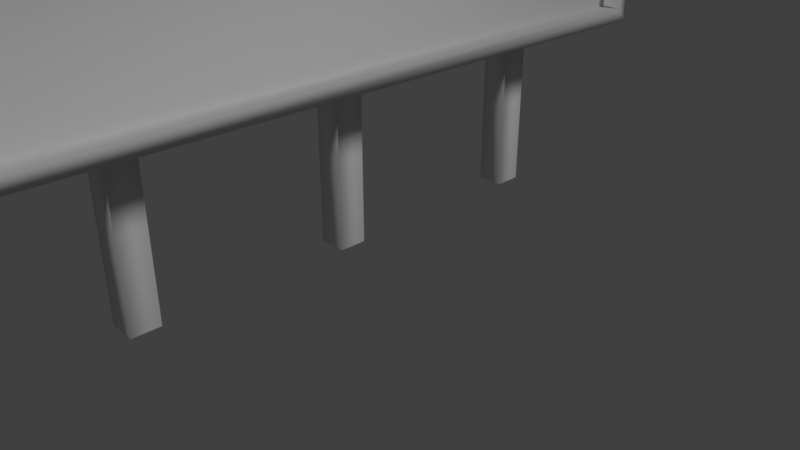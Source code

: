 # Source: Outdoor.blend  (saved by Blender 2.79.0; exported with 4.5.12 LTS)
import bpy
from mathutils import Matrix  # noqa: F401  (used for matrix-valued properties, if any)

bpy.ops.wm.read_factory_settings(use_empty=True)
scene = bpy.context.scene
scene.name = 'Scene'

# ---- collections
col_collection_1 = bpy.data.collections.new('Collection 1'); scene.collection.children.link(col_collection_1)

# ---- materials (node trees are filled in below, after node groups)
mat_madeira = bpy.data.materials.new('Madeira')
mat_madeira.alpha_threshold = 0.0
mat_madeira.use_transparent_shadow = False
mat_madeira.roughness = 0.5
mat_madeira.specular_intensity = 0.03
mat_madeira.line_color = (0.0, 0.0, 0.0, 1.0)

# ---- material node trees

# ---- world
world_world = bpy.data.worlds.new('World'); scene.world = world_world
world_world.color = (0.05088, 0.05088, 0.05088)
world_world.use_sun_shadow = False
world_world.sun_shadow_jitter_overblur = 0.0
world_world.cycles.sampling_method = 'MANUAL'

# ---- cameras
cam_camera = bpy.data.cameras.new('Camera')
cam_camera.clip_end = 100.0
cam_camera.lens = 35.0
cam_camera.sensor_width = 32.0
cam_camera.sensor_height = 18.0
cam_camera.ortho_scale = 7.314
cam_camera.dof.focus_distance = 0.0
cam_camera.dof.aperture_fstop = 128.0

# ---- lights
light_lamp = bpy.data.lights.new('Lamp', 'SUN')
light_lamp.transmission_factor = 0.0
light_lamp.cutoff_distance = 30.0
light_lamp.angle = 0.1993
light_lamp.energy = 1.0
light_lamp.shadow_buffer_clip_start = 1.001
light_lamp.shadow_soft_size = 0.1
light_lamp.shadow_cascade_max_distance = 1000.0

# ---- meshes
me_cube = bpy.data.meshes.new('Cube')
me_cube.from_pydata([(0.2894, 4.671, 2.466), (0.2894, -4.671, 2.466), (-0.2894, -4.867, 2.27), (-0.2894, 4.867, 2.27), (0.2894, 4.671, 6.551), (0.2894, -4.671, 6.551), (-0.2894, -4.867, 6.747), (-0.2894, 4.867, 6.747), (0.2894, 4.867, 2.27), (0.2894, -4.867, 2.27), (0.2894, 4.867, 6.747), (0.2894, -4.867, 6.747), (0.02621, 4.671, 2.466), (0.02621, -4.671, 2.466), (0.02621, 4.671, 6.551), (0.02621, -4.671, 6.551), (-0.6824, -0.2078, 0.008896), (-0.6824, -0.2078, 4.172), (-0.6824, 0.1762, 0.008896), (-0.6824, 0.1762, 4.172), (-0.2984, -0.2078, 0.008896), (-0.2984, -0.2078, 4.172), (-0.2984, 0.1762, 0.008896), (-0.2984, 0.1762, 4.172), (-0.6824, -3.187, 0.008896), (-0.6824, -3.187, 4.172), (-0.6824, -2.803, 0.008896), (-0.6824, -2.803, 4.172), (-0.2984, -3.187, 0.008896), (-0.2984, -3.187, 4.172), (-0.2984, -2.803, 0.008896), (-0.2984, -2.803, 4.172), (-0.6824, 2.884, 0.008896), (-0.6824, 2.884, 4.172), (-0.6824, 3.268, 0.008896), (-0.6824, 3.268, 4.172), (-0.2984, 2.884, 0.008896), (-0.2984, 2.884, 4.172), (-0.2984, 3.268, 0.008896), (-0.2984, 3.268, 4.172)], [], [(8, 9, 2, 3), (10, 7, 6, 11), (5, 1, 13, 15), (9, 11, 6, 2), (2, 6, 7, 3), (10, 8, 3, 7), (0, 1, 9, 8), (4, 0, 8, 10), (1, 5, 11, 9), (5, 4, 10, 11), (12, 14, 15, 13), (1, 0, 12, 13), (4, 5, 15, 14), (0, 4, 14, 12), (16, 17, 19, 18), (18, 19, 23, 22), (22, 23, 21, 20), (20, 21, 17, 16), (23, 19, 17, 21), (24, 25, 27, 26), (26, 27, 31, 30), (30, 31, 29, 28), (28, 29, 25, 24), (31, 27, 25, 29), (32, 33, 35, 34), (34, 35, 39, 38), (38, 39, 37, 36), (36, 37, 33, 32), (39, 35, 33, 37)])
me_cube.polygons.foreach_set('use_smooth', [True] * 29)
_uv = me_cube.uv_layers.new(name='UVMap')
_uv.uv.foreach_set('vector', [0.2937, 0.2435, 0.0117, 0.2435, 0.0117, 0.2268, 0.2937, 0.2268, 0.2937, 0.2098, 0.2937, 0.2265, 0.0117, 0.2265, 0.0117, 0.2098, 0.2723, 0.2695, 0.01737, 0.2695, 0.01737, 0.2531, 0.2723, 0.2531, 0.01262, 0.2259, 0.2928, 0.2259, 0.2928, 0.2621, 0.01262, 0.2621, 0.303, 0.1904, 0.303, 0.3494, 0.003974, 0.3494, 0.003974, 0.1904, 0.2928, 0.2988, 0.01262, 0.2988, 0.01262, 0.2626, 0.2928, 0.2626, 0.2829, 0.2814, 0.01269, 0.2814, 0.007019, 0.2757, 0.2885, 0.2757, 0.2635, 0.2646, 0.03509, 0.2646, 0.02413, 0.2537, 0.2745, 0.2537, 0.02786, 0.2555, 0.2537, 0.2555, 0.2646, 0.2664, 0.01703, 0.2664, 0.01269, 0.2698, 0.2829, 0.2698, 0.2885, 0.2755, 0.007019, 0.2755, 0.3844, 0.8102, 0.3844, 0.9673, 0.0251, 0.9673, 0.0251, 0.8102, 0.03728, 0.3049, 0.2742, 0.3049, 0.2742, 0.3116, 0.03728, 0.3116, 0.2742, 0.3184, 0.03728, 0.3184, 0.03728, 0.3118, 0.2742, 0.3118, 0.02131, 0.2531, 0.2763, 0.2531, 0.2763, 0.2695, 0.02131, 0.2695, 0.01864, 0.2441, 0.2785, 0.2441, 0.2785, 0.2681, 0.01864, 0.2681, 0.01737, 0.2446, 0.2773, 0.2446, 0.2773, 0.2686, 0.01737, 0.2686, 0.01683, 0.2455, 0.2767, 0.2455, 0.2767, 0.2695, 0.01683, 0.2695, 0.01538, 0.2446, 0.2753, 0.2446, 0.2753, 0.2686, 0.01538, 0.2686, 0.2919, 0.3345, 0.2593, 0.3345, 0.2593, 0.3019, 0.2919, 0.3019, 0.01864, 0.2441, 0.2785, 0.2441, 0.2785, 0.2681, 0.01864, 0.2681, 0.01737, 0.2446, 0.2773, 0.2446, 0.2773, 0.2686, 0.01737, 0.2686, 0.01683, 0.2455, 0.2767, 0.2455, 0.2767, 0.2695, 0.01683, 0.2695, 0.01538, 0.2446, 0.2753, 0.2446, 0.2753, 0.2686, 0.01538, 0.2686, 0.2919, 0.3345, 0.2593, 0.3345, 0.2593, 0.3019, 0.2919, 0.3019, 0.01864, 0.2441, 0.2785, 0.2441, 0.2785, 0.2681, 0.01864, 0.2681, 0.01737, 0.2446, 0.2773, 0.2446, 0.2773, 0.2686, 0.01737, 0.2686, 0.01683, 0.2455, 0.2767, 0.2455, 0.2767, 0.2695, 0.01683, 0.2695, 0.01538, 0.2446, 0.2753, 0.2446, 0.2753, 0.2686, 0.01538, 0.2686, 0.2919, 0.3345, 0.2593, 0.3345, 0.2593, 0.3019, 0.2919, 0.3019])
me_cube.materials.append(mat_madeira)
me_cube.materials.append(None)
me_cube.use_remesh_preserve_volume = False
me_cube.use_remesh_preserve_attributes = False
me_cube.use_mirror_vertex_groups = False
me_cube.update()

# ---- objects
ob_outdoor = bpy.data.objects.new('Outdoor', me_cube)
ob_lamp = bpy.data.objects.new('Lamp', light_lamp)
ob_camera = bpy.data.objects.new('Camera', cam_camera)

# ---- transforms, parenting, visibility, modifiers, constraints
ob_outdoor.location = (0.0, 0.0, 0.0)
ob_outdoor.lock_rotations_4d = False
ob_outdoor.empty_display_type = 'ARROWS'
ob_outdoor.lineart.crease_threshold = 0.0
ob_lamp.location = (4.076, 1.005, 5.904)
ob_lamp.rotation_euler = (0.6503, 0.05522, 1.866)
ob_lamp.lock_rotations_4d = False
ob_lamp.empty_display_type = 'ARROWS'
ob_lamp.color = (0.0, 0.0, 0.0, 0.0)
ob_lamp.lineart.crease_threshold = 0.0
ob_camera.location = (7.481, -6.508, 5.344)
ob_camera.rotation_euler = (1.109, 0.0, 0.8149)
ob_camera.lock_rotations_4d = False
ob_camera.empty_display_type = 'ARROWS'
ob_camera.color = (0.0, 0.0, 0.0, 0.0)
ob_camera.display_type = 'WIRE'
ob_camera.lineart.crease_threshold = 0.0

# ---- collection membership
col_collection_1.objects.link(ob_outdoor)
col_collection_1.objects.link(ob_lamp)
col_collection_1.objects.link(ob_camera)

# ---- scene / render settings (as saved in the file)
scene.camera = ob_camera
scene.frame_start = 1; scene.frame_end = 250; scene.frame_set(1)
scene.render.engine = 'BLENDER_EEVEE_NEXT'
scene.render.resolution_percentage = 50
scene.render.dither_intensity = 0.0
scene.cycles.use_denoising = False
scene.cycles.samples = 128
scene.cycles.sampling_pattern = 'TABULATED_SOBOL'
scene.cycles.use_adaptive_sampling = False
scene.cycles.use_light_tree = False
scene.cycles.blur_glossy = 0.0
scene.cycles.sample_clamp_indirect = 0.0
scene.view_settings.view_transform = 'Standard'
bpy.context.view_layer.update()
